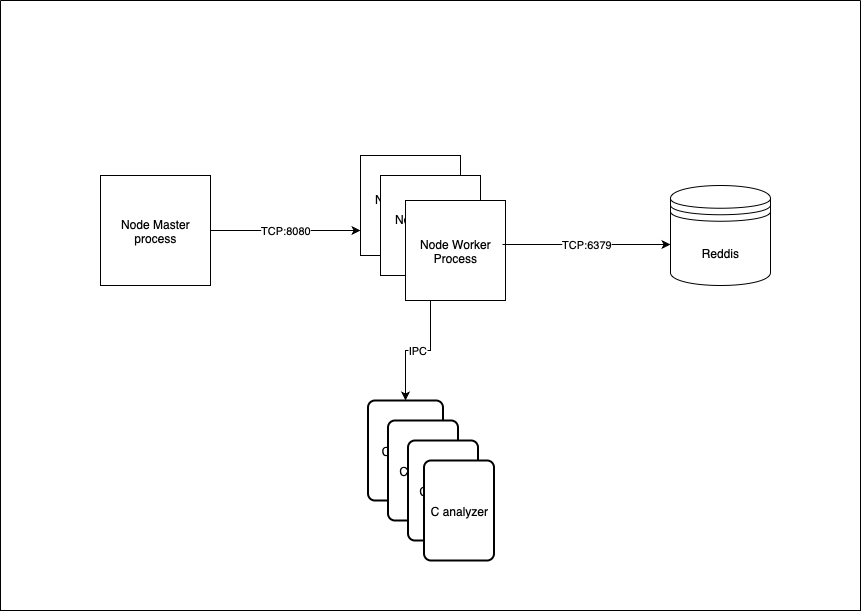

The diagram above was exported from draw.io. Its source (the exported page's mxGraphModel, read from the mxfile embedded in the PNG):
<mxGraphModel dx="1868" dy="697" grid="1" gridSize="10" guides="1" tooltips="1" connect="1" arrows="1" fold="1" page="1" pageScale="1" pageWidth="850" pageHeight="1100" background="#FFFFFF" math="0" shadow="0">
  <root>
    <mxCell id="0" />
    <mxCell id="1" parent="0" />
    <mxCell id="nW4ec0SEN8ODVLXuPgix-1" value="Node Master process" style="whiteSpace=wrap;html=1;aspect=fixed;" vertex="1" parent="1">
      <mxGeometry x="10" y="205" width="110" height="110" as="geometry" />
    </mxCell>
    <mxCell id="nW4ec0SEN8ODVLXuPgix-2" value="Node Worker Process" style="whiteSpace=wrap;html=1;aspect=fixed;" vertex="1" parent="1">
      <mxGeometry x="270" y="185" width="100" height="100" as="geometry" />
    </mxCell>
    <mxCell id="nW4ec0SEN8ODVLXuPgix-3" value="Node Worker Process" style="whiteSpace=wrap;html=1;aspect=fixed;" vertex="1" parent="1">
      <mxGeometry x="290" y="205" width="100" height="100" as="geometry" />
    </mxCell>
    <mxCell id="nW4ec0SEN8ODVLXuPgix-6" value="C worker" style="rounded=1;whiteSpace=wrap;html=1;absoluteArcSize=1;arcSize=14;strokeWidth=2;" vertex="1" parent="1">
      <mxGeometry x="277.5" y="430" width="75" height="100" as="geometry" />
    </mxCell>
    <mxCell id="nW4ec0SEN8ODVLXuPgix-7" value="C worker" style="rounded=1;whiteSpace=wrap;html=1;absoluteArcSize=1;arcSize=14;strokeWidth=2;" vertex="1" parent="1">
      <mxGeometry x="297.5" y="450" width="70" height="100" as="geometry" />
    </mxCell>
    <mxCell id="nW4ec0SEN8ODVLXuPgix-8" value="C worker" style="rounded=1;whiteSpace=wrap;html=1;absoluteArcSize=1;arcSize=14;strokeWidth=2;" vertex="1" parent="1">
      <mxGeometry x="317.5" y="470" width="70" height="100" as="geometry" />
    </mxCell>
    <mxCell id="nW4ec0SEN8ODVLXuPgix-9" value="C analyzer" style="rounded=1;whiteSpace=wrap;html=1;absoluteArcSize=1;arcSize=14;strokeWidth=2;" vertex="1" parent="1">
      <mxGeometry x="333.5" y="490" width="70" height="100" as="geometry" />
    </mxCell>
    <mxCell id="nW4ec0SEN8ODVLXuPgix-12" value="Reddis" style="shape=datastore;whiteSpace=wrap;html=1;" vertex="1" parent="1">
      <mxGeometry x="580" y="215" width="100" height="100" as="geometry" />
    </mxCell>
    <mxCell id="nW4ec0SEN8ODVLXuPgix-24" value="IPC" style="edgeStyle=orthogonalEdgeStyle;rounded=0;orthogonalLoop=1;jettySize=auto;html=1;exitX=0.25;exitY=1;exitDx=0;exitDy=0;" edge="1" parent="1" source="nW4ec0SEN8ODVLXuPgix-13" target="nW4ec0SEN8ODVLXuPgix-6">
      <mxGeometry relative="1" as="geometry" />
    </mxCell>
    <mxCell id="nW4ec0SEN8ODVLXuPgix-13" value="Node Worker Process" style="whiteSpace=wrap;html=1;aspect=fixed;" vertex="1" parent="1">
      <mxGeometry x="315" y="230" width="100" height="100" as="geometry" />
    </mxCell>
    <mxCell id="nW4ec0SEN8ODVLXuPgix-21" value="TCP:8080" style="endArrow=classic;html=1;rounded=0;entryX=0;entryY=0.75;entryDx=0;entryDy=0;exitX=1;exitY=0.5;exitDx=0;exitDy=0;" edge="1" parent="1" source="nW4ec0SEN8ODVLXuPgix-1" target="nW4ec0SEN8ODVLXuPgix-2">
      <mxGeometry width="50" height="50" relative="1" as="geometry">
        <mxPoint x="310" y="150" as="sourcePoint" />
        <mxPoint x="658" y="70" as="targetPoint" />
      </mxGeometry>
    </mxCell>
    <mxCell id="nW4ec0SEN8ODVLXuPgix-23" value="TCP:6379" style="endArrow=classic;html=1;rounded=0;entryX=0;entryY=0.59;entryDx=0;entryDy=0;entryPerimeter=0;exitX=0.97;exitY=0.44;exitDx=0;exitDy=0;exitPerimeter=0;" edge="1" parent="1" source="nW4ec0SEN8ODVLXuPgix-13" target="nW4ec0SEN8ODVLXuPgix-12">
      <mxGeometry width="50" height="50" relative="1" as="geometry">
        <mxPoint x="415" y="274" as="sourcePoint" />
        <mxPoint x="565" y="270" as="targetPoint" />
        <mxPoint as="offset" />
      </mxGeometry>
    </mxCell>
    <mxCell id="nW4ec0SEN8ODVLXuPgix-25" value="" style="swimlane;startSize=0;spacingTop=20;" vertex="1" parent="1">
      <mxGeometry x="-90" y="30" width="860" height="610" as="geometry" />
    </mxCell>
  </root>
</mxGraphModel>